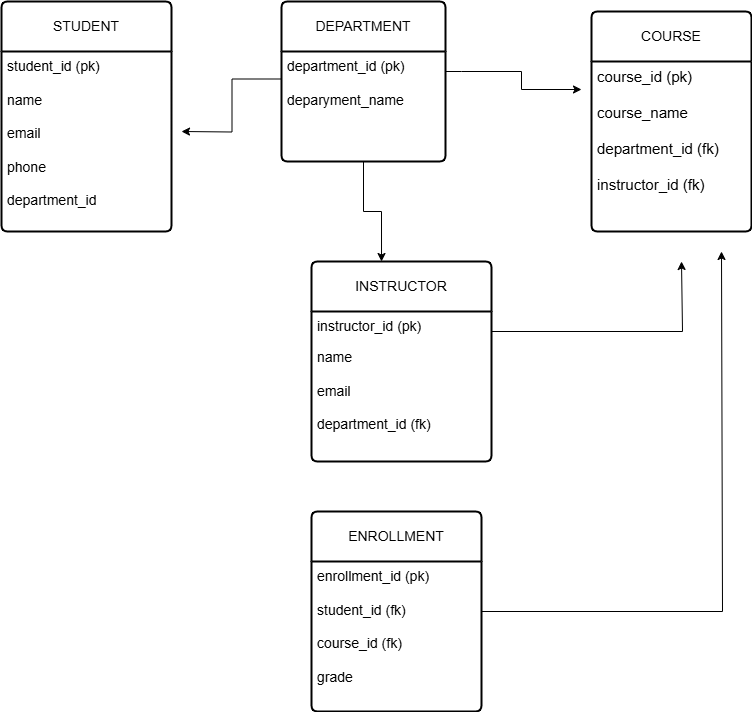

The diagram above was exported from draw.io. Its source (the exported page's mxGraphModel, read from the mxfile embedded in the PNG):
<mxGraphModel dx="1226" dy="661" grid="1" gridSize="10" guides="1" tooltips="1" connect="1" arrows="1" fold="1" page="1" pageScale="1" pageWidth="827" pageHeight="1169" math="0" shadow="0">
  <root>
    <mxCell id="0" />
    <mxCell id="1" parent="0" />
    <mxCell id="mGyYLGDIF631EFSCVOhI-1" value="COURSE" style="swimlane;childLayout=stackLayout;horizontal=1;startSize=50;horizontalStack=0;rounded=1;fontSize=14;fontStyle=0;strokeWidth=2;resizeParent=0;resizeLast=1;shadow=0;dashed=0;align=center;arcSize=4;whiteSpace=wrap;html=1;" vertex="1" parent="1">
      <mxGeometry x="630" y="60" width="160" height="220" as="geometry" />
    </mxCell>
    <mxCell id="mGyYLGDIF631EFSCVOhI-2" value="&lt;font style=&quot;font-size: 15px;&quot;&gt;course_id (pk)&lt;/font&gt;&lt;div&gt;&lt;span style=&quot;font-size: 15px;&quot;&gt;&lt;br&gt;&lt;/span&gt;&lt;div&gt;&lt;div&gt;&lt;font style=&quot;font-size: 15px;&quot;&gt;course_name&lt;/font&gt;&lt;/div&gt;&lt;div&gt;&lt;font style=&quot;font-size: 15px;&quot;&gt;&lt;br&gt;&lt;/font&gt;&lt;/div&gt;&lt;div&gt;&lt;font style=&quot;font-size: 15px;&quot;&gt;department_id (fk)&lt;/font&gt;&lt;/div&gt;&lt;div&gt;&lt;font style=&quot;font-size: 15px;&quot;&gt;&lt;br&gt;&lt;/font&gt;&lt;/div&gt;&lt;div&gt;&lt;font style=&quot;font-size: 15px;&quot;&gt;instructor_id (fk)&lt;/font&gt;&lt;/div&gt;&lt;/div&gt;&lt;/div&gt;" style="align=left;strokeColor=none;fillColor=none;spacingLeft=4;spacingRight=4;fontSize=12;verticalAlign=top;resizable=0;rotatable=0;part=1;html=1;whiteSpace=wrap;" vertex="1" parent="mGyYLGDIF631EFSCVOhI-1">
      <mxGeometry y="50" width="160" height="170" as="geometry" />
    </mxCell>
    <mxCell id="mGyYLGDIF631EFSCVOhI-13" style="edgeStyle=orthogonalEdgeStyle;rounded=0;orthogonalLoop=1;jettySize=auto;html=1;exitX=0.5;exitY=1;exitDx=0;exitDy=0;" edge="1" parent="mGyYLGDIF631EFSCVOhI-1" source="mGyYLGDIF631EFSCVOhI-2" target="mGyYLGDIF631EFSCVOhI-2">
      <mxGeometry relative="1" as="geometry" />
    </mxCell>
    <mxCell id="mGyYLGDIF631EFSCVOhI-3" value="DEPARTMENT" style="swimlane;childLayout=stackLayout;horizontal=1;startSize=50;horizontalStack=0;rounded=1;fontSize=14;fontStyle=0;strokeWidth=2;resizeParent=0;resizeLast=1;shadow=0;dashed=0;align=center;arcSize=4;whiteSpace=wrap;html=1;" vertex="1" parent="1">
      <mxGeometry x="320" y="50" width="164" height="160" as="geometry" />
    </mxCell>
    <mxCell id="mGyYLGDIF631EFSCVOhI-4" value="&lt;font style=&quot;font-size: 14px;&quot;&gt;department_id (pk)&lt;/font&gt;&lt;div&gt;&lt;font style=&quot;font-size: 14px;&quot;&gt;&lt;br&gt;&lt;/font&gt;&lt;/div&gt;&lt;div&gt;&lt;font style=&quot;font-size: 14px;&quot;&gt;deparyment_name&lt;/font&gt;&lt;/div&gt;" style="align=left;strokeColor=none;fillColor=none;spacingLeft=4;spacingRight=4;fontSize=12;verticalAlign=top;resizable=0;rotatable=0;part=1;html=1;whiteSpace=wrap;" vertex="1" parent="mGyYLGDIF631EFSCVOhI-3">
      <mxGeometry y="50" width="164" height="110" as="geometry" />
    </mxCell>
    <mxCell id="mGyYLGDIF631EFSCVOhI-5" value="STUDENT" style="swimlane;childLayout=stackLayout;horizontal=1;startSize=50;horizontalStack=0;rounded=1;fontSize=14;fontStyle=0;strokeWidth=2;resizeParent=0;resizeLast=1;shadow=0;dashed=0;align=center;arcSize=4;whiteSpace=wrap;html=1;" vertex="1" parent="1">
      <mxGeometry x="40" y="50" width="170" height="230" as="geometry" />
    </mxCell>
    <mxCell id="mGyYLGDIF631EFSCVOhI-6" value="&lt;font style=&quot;font-size: 14px;&quot;&gt;student_id (pk)&lt;/font&gt;&lt;div&gt;&lt;font style=&quot;font-size: 14px;&quot;&gt;&lt;br&gt;&lt;/font&gt;&lt;/div&gt;&lt;div&gt;&lt;font style=&quot;font-size: 14px;&quot;&gt;name&amp;nbsp;&lt;/font&gt;&lt;/div&gt;&lt;div&gt;&lt;font style=&quot;font-size: 14px;&quot;&gt;&lt;br&gt;&lt;/font&gt;&lt;/div&gt;&lt;div&gt;&lt;font style=&quot;font-size: 14px;&quot;&gt;email&lt;/font&gt;&lt;/div&gt;&lt;div&gt;&lt;font style=&quot;font-size: 14px;&quot;&gt;&lt;br&gt;&lt;/font&gt;&lt;/div&gt;&lt;div&gt;&lt;font style=&quot;font-size: 14px;&quot;&gt;phone&amp;nbsp;&lt;/font&gt;&lt;/div&gt;&lt;div&gt;&lt;font style=&quot;font-size: 14px;&quot;&gt;&lt;br&gt;&lt;/font&gt;&lt;/div&gt;&lt;div&gt;&lt;font style=&quot;font-size: 14px;&quot;&gt;department_id&lt;/font&gt;&lt;/div&gt;" style="align=left;strokeColor=none;fillColor=none;spacingLeft=4;spacingRight=4;fontSize=12;verticalAlign=top;resizable=0;rotatable=0;part=1;html=1;whiteSpace=wrap;" vertex="1" parent="mGyYLGDIF631EFSCVOhI-5">
      <mxGeometry y="50" width="170" height="180" as="geometry" />
    </mxCell>
    <mxCell id="mGyYLGDIF631EFSCVOhI-7" value="INSTRUCTOR" style="swimlane;childLayout=stackLayout;horizontal=1;startSize=50;horizontalStack=0;rounded=1;fontSize=14;fontStyle=0;strokeWidth=2;resizeParent=0;resizeLast=1;shadow=0;dashed=0;align=center;arcSize=4;whiteSpace=wrap;html=1;" vertex="1" parent="1">
      <mxGeometry x="350" y="310" width="180" height="200" as="geometry" />
    </mxCell>
    <mxCell id="mGyYLGDIF631EFSCVOhI-8" value="&lt;font style=&quot;font-size: 14px;&quot;&gt;instructor_id (pk)&lt;/font&gt;&lt;div&gt;&lt;br&gt;&lt;/div&gt;&lt;div&gt;&lt;font style=&quot;font-size: 14px;&quot;&gt;name&lt;/font&gt;&lt;/div&gt;&lt;div&gt;&lt;font style=&quot;font-size: 14px;&quot;&gt;&lt;br&gt;&lt;/font&gt;&lt;/div&gt;&lt;div&gt;&lt;font style=&quot;font-size: 14px;&quot;&gt;email&lt;/font&gt;&lt;/div&gt;&lt;div&gt;&lt;font style=&quot;font-size: 14px;&quot;&gt;&lt;br&gt;&lt;/font&gt;&lt;/div&gt;&lt;div&gt;&lt;font style=&quot;font-size: 14px;&quot;&gt;department_id (fk)&lt;/font&gt;&lt;/div&gt;" style="align=left;strokeColor=none;fillColor=none;spacingLeft=4;spacingRight=4;fontSize=12;verticalAlign=top;resizable=0;rotatable=0;part=1;html=1;whiteSpace=wrap;" vertex="1" parent="mGyYLGDIF631EFSCVOhI-7">
      <mxGeometry y="50" width="180" height="150" as="geometry" />
    </mxCell>
    <mxCell id="mGyYLGDIF631EFSCVOhI-9" value="ENROLLMENT" style="swimlane;childLayout=stackLayout;horizontal=1;startSize=50;horizontalStack=0;rounded=1;fontSize=14;fontStyle=0;strokeWidth=2;resizeParent=0;resizeLast=1;shadow=0;dashed=0;align=center;arcSize=4;whiteSpace=wrap;html=1;" vertex="1" parent="1">
      <mxGeometry x="350" y="560" width="170" height="200" as="geometry" />
    </mxCell>
    <mxCell id="mGyYLGDIF631EFSCVOhI-10" value="&lt;font style=&quot;font-size: 14px;&quot;&gt;enrollment_id (pk)&lt;/font&gt;&lt;div&gt;&lt;font style=&quot;font-size: 14px;&quot;&gt;&lt;br&gt;&lt;/font&gt;&lt;/div&gt;&lt;div&gt;&lt;font style=&quot;font-size: 14px;&quot;&gt;student_id (fk)&lt;/font&gt;&lt;/div&gt;&lt;div&gt;&lt;font style=&quot;font-size: 14px;&quot;&gt;&lt;br&gt;&lt;/font&gt;&lt;/div&gt;&lt;div&gt;&lt;font style=&quot;font-size: 14px;&quot;&gt;course_id (fk)&lt;/font&gt;&lt;/div&gt;&lt;div&gt;&lt;font style=&quot;font-size: 14px;&quot;&gt;&lt;br&gt;&lt;/font&gt;&lt;/div&gt;&lt;div&gt;&lt;font style=&quot;font-size: 14px;&quot;&gt;grade&lt;/font&gt;&lt;/div&gt;&lt;div&gt;&lt;br&gt;&lt;/div&gt;" style="align=left;strokeColor=none;fillColor=none;spacingLeft=4;spacingRight=4;fontSize=12;verticalAlign=top;resizable=0;rotatable=0;part=1;html=1;whiteSpace=wrap;" vertex="1" parent="mGyYLGDIF631EFSCVOhI-9">
      <mxGeometry y="50" width="170" height="150" as="geometry" />
    </mxCell>
    <mxCell id="mGyYLGDIF631EFSCVOhI-16" style="edgeStyle=orthogonalEdgeStyle;rounded=0;orthogonalLoop=1;jettySize=auto;html=1;exitX=1;exitY=0.25;exitDx=0;exitDy=0;" edge="1" parent="1" source="mGyYLGDIF631EFSCVOhI-8">
      <mxGeometry relative="1" as="geometry">
        <mxPoint x="720" y="310" as="targetPoint" />
        <Array as="points">
          <mxPoint x="530" y="380" />
          <mxPoint x="721" y="380" />
        </Array>
      </mxGeometry>
    </mxCell>
    <mxCell id="mGyYLGDIF631EFSCVOhI-17" style="edgeStyle=orthogonalEdgeStyle;rounded=0;orthogonalLoop=1;jettySize=auto;html=1;exitX=1;exitY=0.25;exitDx=0;exitDy=0;" edge="1" parent="1" source="mGyYLGDIF631EFSCVOhI-10">
      <mxGeometry relative="1" as="geometry">
        <mxPoint x="760" y="300" as="targetPoint" />
        <Array as="points">
          <mxPoint x="520" y="660" />
          <mxPoint x="761" y="660" />
        </Array>
      </mxGeometry>
    </mxCell>
    <mxCell id="mGyYLGDIF631EFSCVOhI-21" style="edgeStyle=orthogonalEdgeStyle;rounded=0;orthogonalLoop=1;jettySize=auto;html=1;exitX=1;exitY=0.25;exitDx=0;exitDy=0;" edge="1" parent="1" source="mGyYLGDIF631EFSCVOhI-4">
      <mxGeometry relative="1" as="geometry">
        <mxPoint x="620" y="138" as="targetPoint" />
        <Array as="points">
          <mxPoint x="500" y="120" />
          <mxPoint x="560" y="120" />
          <mxPoint x="560" y="139" />
        </Array>
      </mxGeometry>
    </mxCell>
    <mxCell id="mGyYLGDIF631EFSCVOhI-22" style="edgeStyle=orthogonalEdgeStyle;rounded=0;orthogonalLoop=1;jettySize=auto;html=1;exitX=0.5;exitY=1;exitDx=0;exitDy=0;entryX=0.389;entryY=0;entryDx=0;entryDy=0;entryPerimeter=0;" edge="1" parent="1" source="mGyYLGDIF631EFSCVOhI-4" target="mGyYLGDIF631EFSCVOhI-7">
      <mxGeometry relative="1" as="geometry" />
    </mxCell>
    <mxCell id="mGyYLGDIF631EFSCVOhI-23" style="edgeStyle=orthogonalEdgeStyle;rounded=0;orthogonalLoop=1;jettySize=auto;html=1;exitX=0;exitY=0.25;exitDx=0;exitDy=0;" edge="1" parent="1" source="mGyYLGDIF631EFSCVOhI-4">
      <mxGeometry relative="1" as="geometry">
        <mxPoint x="220" y="180" as="targetPoint" />
      </mxGeometry>
    </mxCell>
  </root>
</mxGraphModel>